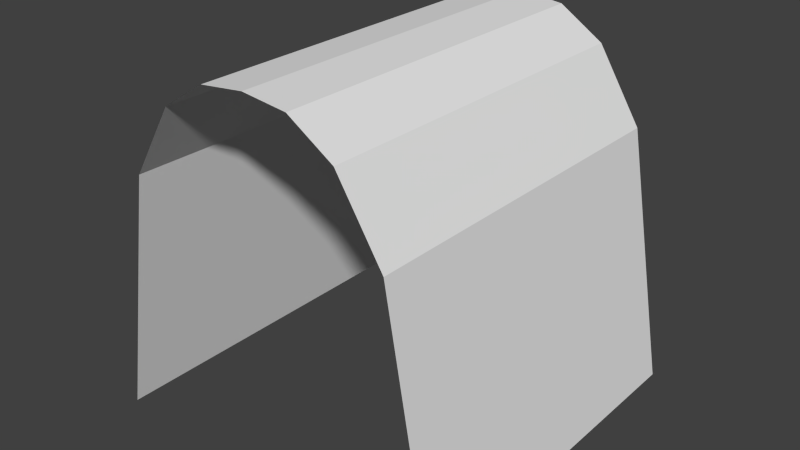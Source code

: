 # Source: StoneTileTunnel.blend  (saved by Blender 2.76.0; exported with 4.5.12 LTS)
import bpy
from mathutils import Matrix  # noqa: F401  (used for matrix-valued properties, if any)

bpy.ops.wm.read_factory_settings(use_empty=True)
scene = bpy.context.scene
scene.name = 'Scene'

# ---- collections
col_collection_1 = bpy.data.collections.new('Collection 1'); scene.collection.children.link(col_collection_1)

# ---- world
world_world = bpy.data.worlds.new('World'); scene.world = world_world
world_world.color = (0.05088, 0.05088, 0.05088)
world_world.use_sun_shadow = False
world_world.sun_shadow_jitter_overblur = 0.0
world_world.cycles.sampling_method = 'MANUAL'
world_world.cycles.sample_map_resolution = 256

# ---- meshes
me_grid_003 = bpy.data.meshes.new('Grid.003')
me_grid_003.from_pydata([(-0.5, -2.98e-08, 1.0), (-0.5, -0.125, 0.9857), (-0.5, -0.25, 0.9057), (-0.5, -0.375, 0.7057), (-0.5, -0.5, 0.0), (-0.375, -2.98e-08, 1.0), (-0.375, -0.125, 0.9857), (-0.375, -0.25, 0.9057), (-0.375, -0.375, 0.7057), (-0.375, -0.5, 0.0), (-0.25, -2.98e-08, 1.0), (-0.25, -0.125, 0.9857), (-0.25, -0.25, 0.9057), (-0.25, -0.375, 0.7057), (-0.25, -0.5, 0.0), (-0.125, -2.98e-08, 1.0), (-0.125, -0.125, 0.9857), (-0.125, -0.25, 0.9057), (-0.125, -0.375, 0.7057), (-0.125, -0.5, 0.0), (0.0, 0.5, 0.005679), (0.0, 0.375, 0.7057), (0.0, 0.25, 0.9057), (0.0, 0.125, 0.9857), (0.125, 0.5, 0.005679), (0.125, 0.375, 0.7057), (0.125, 0.25, 0.9057), (0.125, 0.125, 0.9857), (0.25, 0.5, 0.005679), (0.25, 0.375, 0.7057), (0.25, 0.25, 0.9057), (0.25, 0.125, 0.9857), (0.375, 0.5, 0.005679), (0.375, 0.375, 0.7057), (0.375, 0.25, 0.9057), (0.375, 0.125, 0.9857), (0.5, 0.5, 0.005679), (0.5, 0.375, 0.7057), (0.5, 0.25, 0.9057), (0.5, 0.125, 0.9857), (-5.96e-08, -0.5, 0.0), (0.125, -0.5, 0.0), (0.25, -0.5, 0.0), (0.375, -0.5, 0.0), (0.5, -0.5, 0.0), (-5.96e-08, -0.375, 0.7057), (0.125, -0.375, 0.7057), (0.25, -0.375, 0.7057), (0.375, -0.375, 0.7057), (0.5, -0.375, 0.7057), (-5.96e-08, -0.25, 0.9057), (0.125, -0.25, 0.9057), (0.25, -0.25, 0.9057), (0.375, -0.25, 0.9057), (0.5, -0.25, 0.9057), (-5.96e-08, -0.125, 0.9857), (0.125, -0.125, 0.9857), (0.25, -0.125, 0.9857), (0.375, -0.125, 0.9857), (0.5, -0.125, 0.9857), (-5.96e-08, -8.941e-08, 1.0), (0.125, -8.941e-08, 1.0), (0.25, -8.941e-08, 1.0), (0.375, -8.941e-08, 1.0), (0.5, -8.941e-08, 1.0), (-0.5, 0.125, 0.9857), (-0.375, 0.125, 0.9857), (-0.25, 0.125, 0.9857), (-0.125, 0.125, 0.9857), (-0.5, 0.25, 0.9057), (-0.375, 0.25, 0.9057), (-0.25, 0.25, 0.9057), (-0.125, 0.25, 0.9057), (-0.5, 0.375, 0.7057), (-0.375, 0.375, 0.7057), (-0.25, 0.375, 0.7057), (-0.125, 0.375, 0.7057), (-0.5, 0.5, 0.005679), (-0.375, 0.5, 0.005679), (-0.25, 0.5, 0.005679), (-0.125, 0.5, 0.005679)], [], [(1, 6, 5), (2, 7, 6), (3, 8, 7), (4, 9, 8), (6, 11, 10), (7, 12, 11), (8, 13, 12), (9, 14, 13), (11, 16, 15), (12, 17, 16), (13, 18, 17), (14, 19, 18), (0, 1, 5), (1, 2, 6), (2, 3, 7), (3, 4, 8), (5, 6, 10), (6, 7, 11), (7, 8, 12), (8, 9, 13), (10, 11, 15), (11, 12, 16), (12, 13, 17), (13, 14, 18), (21, 25, 24), (22, 26, 25), (23, 27, 26), (25, 29, 28), (26, 30, 29), (27, 31, 30), (29, 33, 32), (30, 34, 33), (31, 35, 34), (33, 37, 36), (34, 38, 37), (35, 39, 38), (20, 21, 24), (21, 22, 25), (22, 23, 26), (24, 25, 28), (25, 26, 29), (26, 27, 30), (28, 29, 32), (29, 30, 33), (30, 31, 34), (32, 33, 36), (33, 34, 37), (34, 35, 38), (41, 46, 45), (42, 47, 46), (43, 48, 47), (44, 49, 48), (46, 51, 50), (47, 52, 51), (48, 53, 52), (49, 54, 53), (51, 56, 55), (52, 57, 56), (53, 58, 57), (54, 59, 58), (56, 61, 60), (57, 62, 61), (58, 63, 62), (59, 64, 63), (40, 41, 45), (41, 42, 46), (42, 43, 47), (43, 44, 48), (45, 46, 50), (46, 47, 51), (47, 48, 52), (48, 49, 53), (50, 51, 55), (51, 52, 56), (52, 53, 57), (53, 54, 58), (55, 56, 60), (56, 57, 61), (57, 58, 62), (58, 59, 63), (66, 70, 69), (67, 71, 70), (68, 72, 71), (70, 74, 73), (71, 75, 74), (72, 76, 75), (74, 78, 77), (75, 79, 78), (76, 80, 79), (65, 66, 69), (66, 67, 70), (67, 68, 71), (69, 70, 73), (70, 71, 74), (71, 72, 75), (73, 74, 77), (74, 75, 78), (75, 76, 79), (16, 55, 60), (17, 50, 55), (18, 45, 50), (19, 40, 45), (15, 16, 60), (16, 17, 55), (17, 18, 50), (18, 19, 45), (60, 61, 27), (61, 62, 31), (62, 63, 35), (63, 64, 39), (23, 60, 27), (27, 61, 31), (31, 62, 35), (35, 63, 39), (5, 66, 65), (10, 67, 66), (15, 68, 67), (60, 23, 68), (23, 22, 72), (22, 21, 76), (21, 20, 80), (0, 5, 65), (5, 10, 66), (10, 15, 67), (15, 60, 68), (68, 23, 72), (72, 22, 76), (76, 21, 80)])
_uv = me_grid_003.uv_layers.new(name='UVMap')
_uv.uv.foreach_set('vector', [0.1344, 0.2253, 0.1594, 0.2253, 0.1594, 0.2506, 0.1344, 0.1956, 0.1594, 0.1956, 0.1594, 0.2253, 0.1344, 0.1483, 0.1594, 0.1483, 0.1594, 0.1956, 0.1344, 0.00473, 0.1594, 0.00473, 0.1594, 0.1483, 0.1594, 0.2253, 0.1845, 0.2253, 0.1845, 0.2506, 0.1594, 0.1956, 0.1845, 0.1956, 0.1845, 0.2253, 0.1594, 0.1483, 0.1845, 0.1483, 0.1845, 0.1956, 0.1594, 0.00473, 0.1845, 0.00473, 0.1845, 0.1483, 0.1845, 0.2253, 0.2095, 0.2253, 0.2095, 0.2506, 0.1845, 0.1956, 0.2095, 0.1956, 0.2095, 0.2253, 0.1845, 0.1483, 0.2095, 0.1483, 0.2095, 0.1956, 0.1845, 0.00473, 0.2095, 0.00473, 0.2095, 0.1483, 0.1344, 0.2506, 0.1344, 0.2253, 0.1594, 0.2506, 0.1344, 0.2253, 0.1344, 0.1956, 0.1594, 0.2253, 0.1344, 0.1956, 0.1344, 0.1483, 0.1594, 0.1956, 0.1344, 0.1483, 0.1344, 0.00473, 0.1594, 0.1483, 0.1594, 0.2506, 0.1594, 0.2253, 0.1845, 0.2506, 0.1594, 0.2253, 0.1594, 0.1956, 0.1845, 0.2253, 0.1594, 0.1956, 0.1594, 0.1483, 0.1845, 0.1956, 0.1594, 0.1483, 0.1594, 0.00473, 0.1845, 0.1483, 0.1845, 0.2506, 0.1845, 0.2253, 0.2095, 0.2506, 0.1845, 0.2253, 0.1845, 0.1956, 0.2095, 0.2253, 0.1845, 0.1956, 0.1845, 0.1483, 0.2095, 0.1956, 0.1845, 0.1483, 0.1845, 0.00473, 0.2095, 0.1483, 0.2346, 0.3528, 0.2596, 0.3528, 0.2596, 0.4953, 0.2346, 0.3055, 0.2596, 0.3055, 0.2596, 0.3528, 0.2346, 0.2758, 0.2596, 0.2758, 0.2596, 0.3055, 0.2596, 0.3528, 0.2847, 0.3528, 0.2847, 0.4953, 0.2596, 0.3055, 0.2847, 0.3055, 0.2847, 0.3528, 0.2596, 0.2758, 0.2847, 0.2758, 0.2847, 0.3055, 0.2847, 0.3528, 0.3097, 0.3528, 0.3097, 0.4953, 0.2847, 0.3055, 0.3097, 0.3055, 0.3097, 0.3528, 0.2847, 0.2758, 0.3097, 0.2758, 0.3097, 0.3055, 0.3097, 0.3528, 0.3348, 0.3528, 0.3348, 0.4953, 0.3097, 0.3055, 0.3348, 0.3055, 0.3348, 0.3528, 0.3097, 0.2758, 0.3348, 0.2758, 0.3348, 0.3055, 0.2346, 0.4953, 0.2346, 0.3528, 0.2596, 0.4953, 0.2346, 0.3528, 0.2346, 0.3055, 0.2596, 0.3528, 0.2346, 0.3055, 0.2346, 0.2758, 0.2596, 0.3055, 0.2596, 0.4953, 0.2596, 0.3528, 0.2847, 0.4953, 0.2596, 0.3528, 0.2596, 0.3055, 0.2847, 0.3528, 0.2596, 0.3055, 0.2596, 0.2758, 0.2847, 0.3055, 0.2847, 0.4953, 0.2847, 0.3528, 0.3097, 0.4953, 0.2847, 0.3528, 0.2847, 0.3055, 0.3097, 0.3528, 0.2847, 0.3055, 0.2847, 0.2758, 0.3097, 0.3055, 0.3097, 0.4953, 0.3097, 0.3528, 0.3348, 0.4953, 0.3097, 0.3528, 0.3097, 0.3055, 0.3348, 0.3528, 0.3097, 0.3055, 0.3097, 0.2758, 0.3348, 0.3055, 0.2596, 0.00473, 0.2596, 0.1483, 0.2346, 0.1483, 0.2847, 0.00473, 0.2847, 0.1483, 0.2596, 0.1483, 0.3097, 0.00473, 0.3097, 0.1483, 0.2847, 0.1483, 0.3348, 0.00473, 0.3348, 0.1483, 0.3097, 0.1483, 0.2596, 0.1483, 0.2596, 0.1956, 0.2346, 0.1956, 0.2847, 0.1483, 0.2847, 0.1956, 0.2596, 0.1956, 0.3097, 0.1483, 0.3097, 0.1956, 0.2847, 0.1956, 0.3348, 0.1483, 0.3348, 0.1956, 0.3097, 0.1956, 0.2596, 0.1956, 0.2596, 0.2253, 0.2346, 0.2253, 0.2847, 0.1956, 0.2847, 0.2253, 0.2596, 0.2253, 0.3097, 0.1956, 0.3097, 0.2253, 0.2847, 0.2253, 0.3348, 0.1956, 0.3348, 0.2253, 0.3097, 0.2253, 0.2596, 0.2253, 0.2596, 0.2506, 0.2346, 0.2506, 0.2847, 0.2253, 0.2847, 0.2506, 0.2596, 0.2506, 0.3097, 0.2253, 0.3097, 0.2506, 0.2847, 0.2506, 0.3348, 0.2253, 0.3348, 0.2506, 0.3097, 0.2506, 0.2346, 0.00473, 0.2596, 0.00473, 0.2346, 0.1483, 0.2596, 0.00473, 0.2847, 0.00473, 0.2596, 0.1483, 0.2847, 0.00473, 0.3097, 0.00473, 0.2847, 0.1483, 0.3097, 0.00473, 0.3348, 0.00473, 0.3097, 0.1483, 0.2346, 0.1483, 0.2596, 0.1483, 0.2346, 0.1956, 0.2596, 0.1483, 0.2847, 0.1483, 0.2596, 0.1956, 0.2847, 0.1483, 0.3097, 0.1483, 0.2847, 0.1956, 0.3097, 0.1483, 0.3348, 0.1483, 0.3097, 0.1956, 0.2346, 0.1956, 0.2596, 0.1956, 0.2346, 0.2253, 0.2596, 0.1956, 0.2847, 0.1956, 0.2596, 0.2253, 0.2847, 0.1956, 0.3097, 0.1956, 0.2847, 0.2253, 0.3097, 0.1956, 0.3348, 0.1956, 0.3097, 0.2253, 0.2346, 0.2253, 0.2596, 0.2253, 0.2346, 0.2506, 0.2596, 0.2253, 0.2847, 0.2253, 0.2596, 0.2506, 0.2847, 0.2253, 0.3097, 0.2253, 0.2847, 0.2506, 0.3097, 0.2253, 0.3348, 0.2253, 0.3097, 0.2506, 0.1594, 0.2758, 0.1594, 0.3055, 0.1344, 0.3055, 0.1845, 0.2758, 0.1845, 0.3055, 0.1594, 0.3055, 0.2095, 0.2758, 0.2095, 0.3055, 0.1845, 0.3055, 0.1594, 0.3055, 0.1594, 0.3528, 0.1344, 0.3528, 0.1845, 0.3055, 0.1845, 0.3528, 0.1594, 0.3528, 0.2095, 0.3055, 0.2095, 0.3528, 0.1845, 0.3528, 0.1594, 0.3528, 0.1594, 0.4953, 0.1344, 0.4953, 0.1845, 0.3528, 0.1845, 0.4953, 0.1594, 0.4953, 0.2095, 0.3528, 0.2095, 0.4953, 0.1845, 0.4953, 0.1344, 0.2758, 0.1594, 0.2758, 0.1344, 0.3055, 0.1594, 0.2758, 0.1845, 0.2758, 0.1594, 0.3055, 0.1845, 0.2758, 0.2095, 0.2758, 0.1845, 0.3055, 0.1344, 0.3055, 0.1594, 0.3055, 0.1344, 0.3528, 0.1594, 0.3055, 0.1845, 0.3055, 0.1594, 0.3528, 0.1845, 0.3055, 0.2095, 0.3055, 0.1845, 0.3528, 0.1344, 0.3528, 0.1594, 0.3528, 0.1344, 0.4953, 0.1594, 0.3528, 0.1845, 0.3528, 0.1594, 0.4953, 0.1845, 0.3528, 0.2095, 0.3528, 0.1845, 0.4953, 0.2095, 0.2253, 0.2346, 0.2253, 0.2346, 0.2506, 0.2095, 0.1956, 0.2346, 0.1956, 0.2346, 0.2253, 0.2095, 0.1483, 0.2346, 0.1483, 0.2346, 0.1956, 0.2095, 0.00473, 0.2346, 0.00473, 0.2346, 0.1483, 0.2095, 0.2506, 0.2095, 0.2253, 0.2346, 0.2506, 0.2095, 0.2253, 0.2095, 0.1956, 0.2346, 0.2253, 0.2095, 0.1956, 0.2095, 0.1483, 0.2346, 0.1956, 0.2095, 0.1483, 0.2095, 0.00473, 0.2346, 0.1483, 0.2346, 0.2506, 0.2596, 0.2506, 0.2596, 0.2758, 0.2596, 0.2506, 0.2847, 0.2506, 0.2847, 0.2758, 0.2847, 0.2506, 0.3097, 0.2506, 0.3097, 0.2758, 0.3097, 0.2506, 0.3348, 0.2506, 0.3348, 0.2758, 0.2346, 0.2758, 0.2346, 0.2506, 0.2596, 0.2758, 0.2596, 0.2758, 0.2596, 0.2506, 0.2847, 0.2758, 0.2847, 0.2758, 0.2847, 0.2506, 0.3097, 0.2758, 0.3097, 0.2758, 0.3097, 0.2506, 0.3348, 0.2758, 0.1594, 0.2506, 0.1594, 0.2758, 0.1344, 0.2758, 0.1845, 0.2506, 0.1845, 0.2758, 0.1594, 0.2758, 0.2095, 0.2506, 0.2095, 0.2758, 0.1845, 0.2758, 0.2346, 0.2506, 0.2346, 0.2758, 0.2095, 0.2758, 0.2346, 0.2758, 0.2346, 0.3055, 0.2095, 0.3055, 0.2346, 0.3055, 0.2346, 0.3528, 0.2095, 0.3528, 0.2346, 0.3528, 0.2346, 0.4953, 0.2095, 0.4953, 0.1344, 0.2506, 0.1594, 0.2506, 0.1344, 0.2758, 0.1594, 0.2506, 0.1845, 0.2506, 0.1594, 0.2758, 0.1845, 0.2506, 0.2095, 0.2506, 0.1845, 0.2758, 0.2095, 0.2506, 0.2346, 0.2506, 0.2095, 0.2758, 0.2095, 0.2758, 0.2346, 0.2758, 0.2095, 0.3055, 0.2095, 0.3055, 0.2346, 0.3055, 0.2095, 0.3528, 0.2095, 0.3528, 0.2346, 0.3528, 0.2095, 0.4953])
me_grid_003.use_remesh_preserve_volume = False
me_grid_003.use_remesh_preserve_attributes = False
me_grid_003.use_mirror_vertex_groups = False
me_grid_003.update()

# ---- objects
ob_grid = bpy.data.objects.new('Grid', me_grid_003)

# ---- transforms, parenting, visibility, modifiers, constraints
ob_grid.location = (0.0, 0.0, 0.0)
ob_grid.rotation_euler = (0.0, 0.0, 1.571)
ob_grid.lineart.crease_threshold = 0.0

# ---- collection membership
col_collection_1.objects.link(ob_grid)

# ---- scene / render settings (as saved in the file)
scene.frame_start = 1; scene.frame_end = 250; scene.frame_set(1)
scene.render.engine = 'BLENDER_EEVEE_NEXT'
scene.render.resolution_percentage = 50
scene.render.dither_intensity = 0.0
scene.cycles.use_denoising = False
scene.cycles.samples = 10
scene.cycles.sampling_pattern = 'TABULATED_SOBOL'
scene.cycles.light_sampling_threshold = 0.0
scene.cycles.use_adaptive_sampling = False
scene.cycles.use_light_tree = False
scene.cycles.blur_glossy = 0.0
scene.cycles.pixel_filter_type = 'GAUSSIAN'
scene.cycles.sample_clamp_indirect = 0.0
scene.view_settings.view_transform = 'Standard'
bpy.context.view_layer.update()

# ---- added for rendering (the .blend has no active camera and no usable light): camera, sun
cam_auto = bpy.data.cameras.new('AutoCamera')
cam_auto.lens = 50.0
cam_auto.sensor_width = 36.0
cam_auto.clip_end = 1000.0
ob_auto_camera = bpy.data.objects.new('AutoCamera', cam_auto)
scene.collection.objects.link(ob_auto_camera)
ob_auto_camera.location = (1.60254, -1.92304, 1.78203)
ob_auto_camera.rotation_euler = (1.09748, -7.21219e-08, 0.694738)
scene.camera = ob_auto_camera
light_auto_sun = bpy.data.lights.new('AutoSun', 'SUN')
light_auto_sun.energy = 3.0
light_auto_sun.angle = 0.0523599
ob_auto_sun = bpy.data.objects.new('AutoSun', light_auto_sun)
scene.collection.objects.link(ob_auto_sun)
ob_auto_sun.rotation_euler = (0.872665, 0.174533, 0.523599)
bpy.context.view_layer.update()
